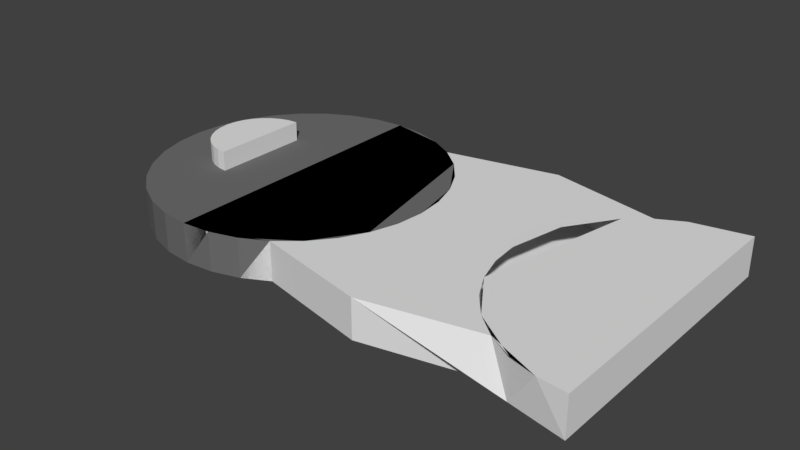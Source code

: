 # Source: coordinate-bracelet-holes.blend  (saved by Blender 2.78.0; exported with 4.5.12 LTS)
import bpy
from mathutils import Matrix  # noqa: F401  (used for matrix-valued properties, if any)

bpy.ops.wm.read_factory_settings(use_empty=True)
scene = bpy.context.scene
scene.name = 'Scene'

# ---- collections
col_collection_1 = bpy.data.collections.new('Collection 1'); scene.collection.children.link(col_collection_1)

# ---- materials (node trees are filled in below, after node groups)
mat_material_001 = bpy.data.materials.new('Material.001')
mat_material_001.alpha_threshold = 0.0
mat_material_001.use_transparent_shadow = False
mat_material_001.diffuse_color = (0.1626, 0.1626, 0.1626, 1.0)
mat_material_001.roughness = 0.5
mat_material = bpy.data.materials.new('Material')
mat_material.alpha_threshold = 0.0
mat_material.use_transparent_shadow = False
mat_material.roughness = 0.5
mat_material.line_color = (0.0, 0.0, 0.0, 1.0)

# ---- material node trees

# ---- world
world_world = bpy.data.worlds.new('World'); scene.world = world_world
world_world.color = (0.05088, 0.05088, 0.05088)
world_world.use_sun_shadow = False
world_world.sun_shadow_jitter_overblur = 0.0
world_world.cycles.sampling_method = 'MANUAL'

# ---- meshes
me_cylinder_004 = bpy.data.meshes.new('Cylinder.004')
me_cylinder_004.from_pydata([(7.5, 7.5, 0.0), (7.5, 7.5, 2.0), (7.5, -7.5, 0.0), (7.5, -7.5, 2.0), (6.037, -7.356, 0.0), (6.037, -7.356, 2.0), (4.63, -6.929, 0.0), (4.63, -6.929, 2.0), (3.333, -6.236, 0.0), (3.333, -6.236, 2.0), (2.197, -5.303, 0.0), (2.197, -5.303, 2.0), (1.264, -4.167, 0.0), (1.264, -4.167, 2.0), (0.5709, -2.87, 0.0), (0.5709, -2.87, 2.0), (0.1441, -1.463, 0.0), (0.1441, -1.463, 2.0), (4.768e-07, -4.547e-13, 0.0), (4.768e-07, -4.547e-13, 2.0), (0.1441, 1.463, 0.0), (0.1441, 1.463, 2.0), (0.5709, 2.87, 0.0), (0.5709, 2.87, 2.0), (1.264, 4.167, 0.0), (1.264, 4.167, 2.0), (2.197, 5.303, 0.0), (2.197, 5.303, 2.0), (3.333, 6.236, 0.0), (3.333, 6.236, 2.0), (4.63, 6.929, 0.0), (4.63, 6.929, 2.0), (6.037, 7.356, 0.0), (6.037, 7.356, 2.0)], [], [(2, 3, 5, 4), (4, 5, 7, 6), (6, 7, 9, 8), (8, 9, 11, 10), (10, 11, 13, 12), (12, 13, 15, 14), (14, 15, 17, 16), (16, 17, 19, 18), (18, 19, 21, 20), (20, 21, 23, 22), (22, 23, 25, 24), (24, 25, 27, 26), (26, 27, 29, 28), (28, 29, 31, 30), (30, 31, 33, 32), (32, 33, 1, 0), (5, 3, 1, 33, 31, 29, 27, 25, 23, 21, 19, 17, 15, 13, 11, 9, 7), (2, 4, 6, 8, 10, 12, 14, 16, 18, 20, 22, 24, 26, 28, 30, 32, 0), (0, 1, 3, 2)])
me_cylinder_004.use_remesh_preserve_volume = False
me_cylinder_004.use_remesh_preserve_attributes = False
me_cylinder_004.use_mirror_vertex_groups = False
me_cylinder_004.update()
me_cylinder = bpy.data.meshes.new('Cylinder')
me_cylinder.from_pydata([(4.768e-07, 7.5, -1.0), (4.768e-07, 7.5, 1.0), (1.463, 7.356, -1.0), (1.463, 7.356, 1.0), (2.87, 6.929, -1.0), (2.87, 6.929, 1.0), (4.167, 6.236, -1.0), (4.167, 6.236, 1.0), (5.303, 5.303, -1.0), (5.303, 5.303, 1.0), (6.236, 4.167, -1.0), (6.236, 4.167, 1.0), (6.929, 2.87, -1.0), (6.929, 2.87, 1.0), (7.356, 1.463, -1.0), (7.356, 1.463, 1.0), (7.5, 4.953e-07, -1.0), (7.5, 4.953e-07, 1.0), (7.356, -1.463, -1.0), (7.356, -1.463, 1.0), (6.929, -2.87, -1.0), (6.929, -2.87, 1.0), (6.236, -4.167, -1.0), (6.236, -4.167, 1.0), (5.303, -5.303, -1.0), (5.303, -5.303, 1.0), (4.167, -6.236, -1.0), (4.167, -6.236, 1.0), (2.87, -6.929, -1.0), (2.87, -6.929, 1.0), (1.463, -7.356, -1.0), (1.463, -7.356, 1.0), (-1.907e-06, -7.5, -1.0), (-1.907e-06, -7.5, 1.0), (-1.463, -7.356, -1.0), (-1.463, -7.356, 1.0), (-2.87, -6.929, -1.0), (-2.87, -6.929, 1.0), (-4.167, -6.236, -1.0), (-4.167, -6.236, 1.0), (-5.303, -5.303, -1.0), (-5.303, -5.303, 1.0), (-6.236, -4.167, -1.0), (-6.236, -4.167, 1.0), (-6.929, -2.87, -1.0), (-6.929, -2.87, 1.0), (-7.356, -1.463, -1.0), (-7.356, -1.463, 1.0), (-7.5, 7.171e-06, -1.0), (-7.5, 7.171e-06, 1.0), (-7.356, 1.463, -1.0), (-7.356, 1.463, 1.0), (-6.929, 2.87, -1.0), (-6.929, 2.87, 1.0), (-6.236, 4.167, -1.0), (-6.236, 4.167, 1.0), (-5.303, 5.303, -1.0), (-5.303, 5.303, 1.0), (-4.167, 6.236, -1.0), (-4.167, 6.236, 1.0), (-2.87, 6.929, -1.0), (-2.87, 6.929, 1.0), (-1.463, 7.356, -1.0), (-1.463, 7.356, 1.0)], [], [(0, 1, 3, 2), (2, 3, 5, 4), (4, 5, 7, 6), (6, 7, 9, 8), (8, 9, 11, 10), (10, 11, 13, 12), (12, 13, 15, 14), (14, 15, 17, 16), (16, 17, 19, 18), (18, 19, 21, 20), (20, 21, 23, 22), (22, 23, 25, 24), (24, 25, 27, 26), (26, 27, 29, 28), (28, 29, 31, 30), (30, 31, 33, 32), (32, 33, 35, 34), (34, 35, 37, 36), (36, 37, 39, 38), (38, 39, 41, 40), (40, 41, 43, 42), (42, 43, 45, 44), (44, 45, 47, 46), (46, 47, 49, 48), (48, 49, 51, 50), (50, 51, 53, 52), (52, 53, 55, 54), (54, 55, 57, 56), (56, 57, 59, 58), (58, 59, 61, 60), (3, 1, 63, 61, 59, 57, 55, 53, 51, 49, 47, 45, 43, 41, 39, 37, 35, 33, 31, 29, 27, 25, 23, 21, 19, 17, 15, 13, 11, 9, 7, 5), (60, 61, 63, 62), (62, 63, 1, 0), (0, 2, 4, 6, 8, 10, 12, 14, 16, 18, 20, 22, 24, 26, 28, 30, 32, 34, 36, 38, 40, 42, 44, 46, 48, 50, 52, 54, 56, 58, 60, 62)])
me_cylinder.materials.append(mat_material_001)
me_cylinder.use_remesh_preserve_volume = False
me_cylinder.use_remesh_preserve_attributes = False
me_cylinder.use_mirror_vertex_groups = False
me_cylinder.update()
me_cube = bpy.data.meshes.new('Cube')
me_cube.from_pydata([(7.153e-07, 2.0, -2.0), (7.153e-07, 5.364e-07, -2.0), (-2.0, 7.153e-07, -2.0), (-2.0, 2.0, -2.0), (1.192e-06, 2.0, -5.96e-08), (0.0, 0.0, 0.0), (-2.0, 8.941e-07, 0.0), (-2.0, 2.0, 0.0)], [], [(0, 1, 2, 3), (4, 7, 6, 5), (0, 4, 5, 1), (1, 5, 6, 2), (2, 6, 7, 3), (4, 0, 3, 7)])
me_cube.materials.append(mat_material)
me_cube.use_remesh_preserve_volume = False
me_cube.use_remesh_preserve_attributes = False
me_cube.use_mirror_vertex_groups = False
me_cube.update()

# ---- objects
ob_cylinder_001 = bpy.data.objects.new('Cylinder.001', me_cylinder_004)
ob_cylinder = bpy.data.objects.new('Cylinder', me_cylinder)
ob_cube = bpy.data.objects.new('Cube', me_cube)

# ---- transforms, parenting, visibility, modifiers, constraints
ob_cylinder_001.location = (-10.29, 0.0, -2.0)
ob_cylinder_001.scale = (0.3333, 0.3333, 2.0)
ob_cylinder_001.hide_viewport = True
ob_cylinder_001.lineart.crease_threshold = 0.0
ob_cylinder.location = (-5.0, 0.0, 0.0)
ob_cylinder.hide_viewport = True
ob_cylinder.lineart.crease_threshold = 0.0
ob_cube.location = (5.0, -7.5, 1.0)
ob_cube.scale = (5.0, 7.5, 1.0)
ob_cube.lock_rotations_4d = False
ob_cube.empty_display_type = 'ARROWS'
ob_cube.lineart.crease_threshold = 0.0
_m = ob_cube.modifiers.new('Boolean', 'BOOLEAN')
_m.object = ob_cylinder
_m.operation = 'UNION'
_m.double_threshold = 0.1
_m.solver = 'FAST'
_m = ob_cube.modifiers.new('Boolean.001', 'BOOLEAN')
_m.object = ob_cylinder_001
_m.solver = 'FAST'
_m = ob_cube.modifiers.new('Mirror', 'MIRROR')
_m.merge_threshold = 0.1

# ---- collection membership
col_collection_1.objects.link(ob_cylinder_001)
col_collection_1.objects.link(ob_cylinder)
col_collection_1.objects.link(ob_cube)

# ---- scene / render settings (as saved in the file)
scene.frame_start = 1; scene.frame_end = 250; scene.frame_set(1)
scene.render.engine = 'BLENDER_EEVEE_NEXT'
scene.render.resolution_percentage = 50
scene.render.dither_intensity = 0.0
scene.cycles.use_denoising = False
scene.cycles.samples = 128
scene.cycles.sampling_pattern = 'TABULATED_SOBOL'
scene.cycles.light_sampling_threshold = 0.0
scene.cycles.use_adaptive_sampling = False
scene.cycles.use_light_tree = False
scene.cycles.blur_glossy = 0.0
scene.cycles.sample_clamp_indirect = 0.0
scene.view_settings.view_transform = 'Standard'
bpy.context.view_layer.update()

# ---- added for rendering (the .blend has no active camera and no usable light): camera, sun
cam_auto = bpy.data.cameras.new('AutoCamera')
cam_auto.lens = 50.0
cam_auto.sensor_width = 36.0
cam_auto.clip_end = 1000.0
ob_auto_camera = bpy.data.objects.new('AutoCamera', cam_auto)
scene.collection.objects.link(ob_auto_camera)
ob_auto_camera.location = (30.4679, -35.0615, 23.3743)
ob_auto_camera.rotation_euler = (1.09748, -7.21219e-08, 0.694738)
scene.camera = ob_auto_camera
light_auto_sun = bpy.data.lights.new('AutoSun', 'SUN')
light_auto_sun.energy = 3.0
light_auto_sun.angle = 0.0523599
ob_auto_sun = bpy.data.objects.new('AutoSun', light_auto_sun)
scene.collection.objects.link(ob_auto_sun)
ob_auto_sun.rotation_euler = (0.872665, 0.174533, 0.523599)
bpy.context.view_layer.update()
